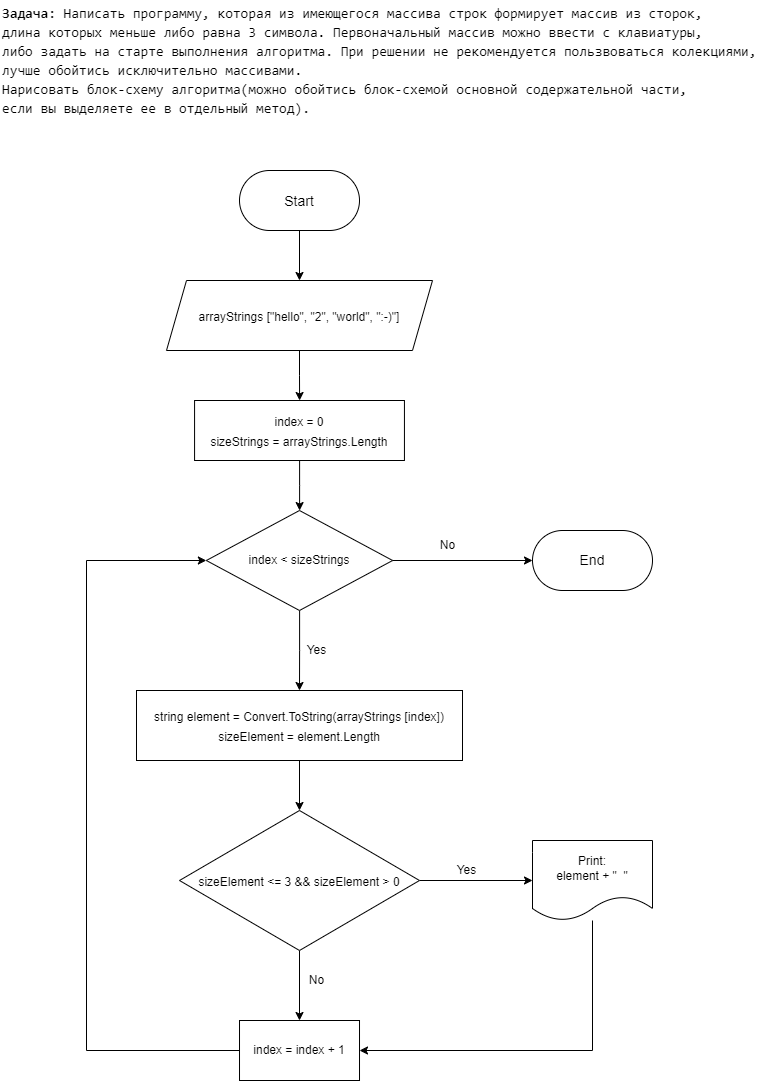

The diagram above was exported from draw.io. Its source (the exported page's mxGraphModel, read from the mxfile embedded in the PNG):
<mxGraphModel dx="1154" dy="510" grid="1" gridSize="10" guides="1" tooltips="1" connect="1" arrows="1" fold="1" page="1" pageScale="1" pageWidth="827" pageHeight="1169" math="0" shadow="0">
  <root>
    <mxCell id="0" />
    <mxCell id="1" parent="0" />
    <mxCell id="F1jSepfNk5ZY5dxPmYiC-1" value="&lt;div style=&quot;font-family: Consolas, &amp;quot;Courier New&amp;quot;, monospace; font-size: 14px; line-height: 19px;&quot;&gt;&lt;div style=&quot;&quot;&gt;&lt;span style=&quot;background-color: rgb(255, 255, 255);&quot;&gt;&lt;b&gt;Задача:&lt;/b&gt; Написать программу, которая из имеющегося массива строк формирует массив из сторок,&amp;nbsp;&lt;/span&gt;&lt;/div&gt;&lt;div style=&quot;&quot;&gt;&lt;span style=&quot;background-color: rgb(255, 255, 255);&quot;&gt;длина которых меньше либо равна 3 символа. Первоначальный массив можно ввести с клавиатуры,&amp;nbsp;&lt;/span&gt;&lt;/div&gt;&lt;div style=&quot;&quot;&gt;&lt;span style=&quot;background-color: rgb(255, 255, 255);&quot;&gt;либо задать на старте выполнения алгоритма. При решении не рекомендуется пользвоваться колекциями,&amp;nbsp;&lt;/span&gt;&lt;/div&gt;&lt;div style=&quot;&quot;&gt;&lt;span style=&quot;background-color: rgb(255, 255, 255);&quot;&gt;лучше обойтись исключительно массивами.&lt;/span&gt;&lt;/div&gt;&lt;div style=&quot;&quot;&gt;&lt;span style=&quot;background-color: rgb(255, 255, 255);&quot;&gt;Нарисовать блок-схему алгоритма(можно обойтись блок-схемой основной содержательной части,&lt;/span&gt;&lt;/div&gt;&lt;div style=&quot;&quot;&gt;&lt;span style=&quot;background-color: rgb(255, 255, 255);&quot;&gt;если вы выделяете ее в отдельный метод).&lt;/span&gt;&lt;/div&gt;&lt;/div&gt;" style="text;html=1;align=left;verticalAlign=middle;resizable=0;points=[];autosize=1;strokeColor=none;fillColor=none;" parent="1" vertex="1">
      <mxGeometry x="24" y="30" width="780" height="120" as="geometry" />
    </mxCell>
    <mxCell id="F1jSepfNk5ZY5dxPmYiC-32" value="" style="edgeStyle=orthogonalEdgeStyle;rounded=0;orthogonalLoop=1;jettySize=auto;html=1;fontFamily=Helvetica;fontSize=12;fontColor=#000000;" parent="1" source="F1jSepfNk5ZY5dxPmYiC-3" target="F1jSepfNk5ZY5dxPmYiC-8" edge="1">
      <mxGeometry relative="1" as="geometry" />
    </mxCell>
    <mxCell id="F1jSepfNk5ZY5dxPmYiC-3" value="&lt;font style=&quot;font-size: 14px;&quot;&gt;Start&lt;/font&gt;" style="rounded=1;whiteSpace=wrap;html=1;fontSize=16;arcSize=50;" parent="1" vertex="1">
      <mxGeometry x="263" y="200" width="120" height="60" as="geometry" />
    </mxCell>
    <mxCell id="F1jSepfNk5ZY5dxPmYiC-33" value="" style="edgeStyle=orthogonalEdgeStyle;rounded=0;orthogonalLoop=1;jettySize=auto;html=1;fontFamily=Helvetica;fontSize=12;fontColor=#000000;" parent="1" source="F1jSepfNk5ZY5dxPmYiC-8" target="F1jSepfNk5ZY5dxPmYiC-10" edge="1">
      <mxGeometry relative="1" as="geometry" />
    </mxCell>
    <mxCell id="F1jSepfNk5ZY5dxPmYiC-8" value="&lt;font style=&quot;font-size: 12px;&quot;&gt;&lt;span style=&quot;&quot;&gt;arrayStrings&amp;nbsp;&lt;/span&gt;&lt;span style=&quot;background-color: rgb(255, 255, 255);&quot;&gt;[&quot;hello&quot;, &quot;2&quot;, &quot;world&quot;, &quot;:-)&quot;]&lt;/span&gt;&lt;br&gt;&lt;/font&gt;" style="shape=parallelogram;perimeter=parallelogramPerimeter;whiteSpace=wrap;html=1;fixedSize=1;fontSize=16;" parent="1" vertex="1">
      <mxGeometry x="190" y="310" width="266" height="70" as="geometry" />
    </mxCell>
    <mxCell id="F1jSepfNk5ZY5dxPmYiC-34" value="" style="edgeStyle=orthogonalEdgeStyle;rounded=0;orthogonalLoop=1;jettySize=auto;html=1;fontFamily=Helvetica;fontSize=12;fontColor=#000000;" parent="1" source="F1jSepfNk5ZY5dxPmYiC-10" target="F1jSepfNk5ZY5dxPmYiC-21" edge="1">
      <mxGeometry relative="1" as="geometry" />
    </mxCell>
    <mxCell id="F1jSepfNk5ZY5dxPmYiC-10" value="&lt;font style=&quot;font-size: 12px;&quot;&gt;index = 0&lt;br&gt;sizeStrings = arrayStrings.Length&lt;br&gt;&lt;/font&gt;" style="rounded=0;whiteSpace=wrap;html=1;fontSize=16;" parent="1" vertex="1">
      <mxGeometry x="218.07" y="430" width="209.87" height="60" as="geometry" />
    </mxCell>
    <mxCell id="F1jSepfNk5ZY5dxPmYiC-39" value="" style="edgeStyle=orthogonalEdgeStyle;rounded=0;orthogonalLoop=1;jettySize=auto;html=1;fontFamily=Helvetica;fontSize=12;fontColor=#000000;" parent="1" source="F1jSepfNk5ZY5dxPmYiC-12" target="F1jSepfNk5ZY5dxPmYiC-24" edge="1">
      <mxGeometry relative="1" as="geometry" />
    </mxCell>
    <mxCell id="F1jSepfNk5ZY5dxPmYiC-12" value="&lt;font style=&quot;background-color: rgb(255, 255, 255); font-size: 12px;&quot;&gt;string element = Convert.ToString(&lt;/font&gt;&lt;font style=&quot;font-size: 12px;&quot;&gt;&lt;font style=&quot;font-size: 12px;&quot;&gt;arrayStrings&amp;nbsp;&lt;span style=&quot;background-color: rgb(255, 255, 255);&quot;&gt;[index])&lt;br&gt;&lt;/span&gt;&lt;/font&gt;sizeElement =&amp;nbsp;&lt;span style=&quot;background-color: rgb(255, 255, 255);&quot;&gt;element.Length&lt;/span&gt;&lt;br&gt;&lt;/font&gt;" style="rounded=0;whiteSpace=wrap;html=1;fontSize=16;" parent="1" vertex="1">
      <mxGeometry x="160" y="720" width="326" height="70" as="geometry" />
    </mxCell>
    <mxCell id="F1jSepfNk5ZY5dxPmYiC-43" style="edgeStyle=orthogonalEdgeStyle;rounded=0;orthogonalLoop=1;jettySize=auto;html=1;entryX=0;entryY=0.5;entryDx=0;entryDy=0;fontFamily=Helvetica;fontSize=12;fontColor=#000000;" parent="1" source="F1jSepfNk5ZY5dxPmYiC-18" target="F1jSepfNk5ZY5dxPmYiC-21" edge="1">
      <mxGeometry relative="1" as="geometry">
        <Array as="points">
          <mxPoint x="110" y="1080" />
          <mxPoint x="110" y="590" />
        </Array>
      </mxGeometry>
    </mxCell>
    <mxCell id="F1jSepfNk5ZY5dxPmYiC-18" value="index = index + 1" style="rounded=0;whiteSpace=wrap;html=1;" parent="1" vertex="1">
      <mxGeometry x="263.01" y="1050" width="120" height="60" as="geometry" />
    </mxCell>
    <mxCell id="F1jSepfNk5ZY5dxPmYiC-35" style="edgeStyle=orthogonalEdgeStyle;rounded=0;orthogonalLoop=1;jettySize=auto;html=1;fontFamily=Helvetica;fontSize=12;fontColor=#000000;" parent="1" source="F1jSepfNk5ZY5dxPmYiC-21" target="F1jSepfNk5ZY5dxPmYiC-31" edge="1">
      <mxGeometry relative="1" as="geometry" />
    </mxCell>
    <mxCell id="F1jSepfNk5ZY5dxPmYiC-36" value="" style="edgeStyle=orthogonalEdgeStyle;rounded=0;orthogonalLoop=1;jettySize=auto;html=1;fontFamily=Helvetica;fontSize=12;fontColor=#000000;" parent="1" source="F1jSepfNk5ZY5dxPmYiC-21" target="F1jSepfNk5ZY5dxPmYiC-12" edge="1">
      <mxGeometry relative="1" as="geometry" />
    </mxCell>
    <mxCell id="F1jSepfNk5ZY5dxPmYiC-21" value="index &amp;lt; sizeStrings" style="rhombus;whiteSpace=wrap;html=1;" parent="1" vertex="1">
      <mxGeometry x="229.87" y="540" width="186.25" height="100" as="geometry" />
    </mxCell>
    <mxCell id="F1jSepfNk5ZY5dxPmYiC-40" value="" style="edgeStyle=orthogonalEdgeStyle;rounded=0;orthogonalLoop=1;jettySize=auto;html=1;fontFamily=Helvetica;fontSize=12;fontColor=#000000;" parent="1" source="F1jSepfNk5ZY5dxPmYiC-24" target="F1jSepfNk5ZY5dxPmYiC-30" edge="1">
      <mxGeometry relative="1" as="geometry" />
    </mxCell>
    <mxCell id="F1jSepfNk5ZY5dxPmYiC-41" value="" style="edgeStyle=orthogonalEdgeStyle;rounded=0;orthogonalLoop=1;jettySize=auto;html=1;fontFamily=Helvetica;fontSize=12;fontColor=#000000;" parent="1" source="F1jSepfNk5ZY5dxPmYiC-24" target="F1jSepfNk5ZY5dxPmYiC-18" edge="1">
      <mxGeometry relative="1" as="geometry" />
    </mxCell>
    <mxCell id="F1jSepfNk5ZY5dxPmYiC-24" value="&lt;span style=&quot;font-size: 12px;&quot;&gt;sizeElement &amp;lt;= 3 &amp;amp;&amp;amp;&amp;nbsp;&lt;/span&gt;&lt;span style=&quot;font-size: 12px;&quot;&gt;sizeElement &amp;gt; 0&lt;/span&gt;" style="rhombus;whiteSpace=wrap;html=1;fontSize=16;" parent="1" vertex="1">
      <mxGeometry x="203" y="840" width="240" height="140" as="geometry" />
    </mxCell>
    <mxCell id="F1jSepfNk5ZY5dxPmYiC-42" style="edgeStyle=orthogonalEdgeStyle;rounded=0;orthogonalLoop=1;jettySize=auto;html=1;entryX=1;entryY=0.5;entryDx=0;entryDy=0;fontFamily=Helvetica;fontSize=12;fontColor=#000000;" parent="1" source="F1jSepfNk5ZY5dxPmYiC-30" target="F1jSepfNk5ZY5dxPmYiC-18" edge="1">
      <mxGeometry relative="1" as="geometry">
        <Array as="points">
          <mxPoint x="616" y="1080" />
        </Array>
      </mxGeometry>
    </mxCell>
    <mxCell id="F1jSepfNk5ZY5dxPmYiC-30" value="Print:&lt;br&gt;element + &quot;&amp;nbsp; &quot;" style="shape=document;whiteSpace=wrap;html=1;boundedLbl=1;fontSize=12;" parent="1" vertex="1">
      <mxGeometry x="556" y="870" width="120" height="80" as="geometry" />
    </mxCell>
    <mxCell id="F1jSepfNk5ZY5dxPmYiC-31" value="&lt;font style=&quot;font-size: 14px;&quot;&gt;End&lt;/font&gt;" style="rounded=1;whiteSpace=wrap;html=1;arcSize=50;" parent="1" vertex="1">
      <mxGeometry x="556" y="560" width="120" height="60" as="geometry" />
    </mxCell>
    <mxCell id="F1jSepfNk5ZY5dxPmYiC-37" value="No" style="text;html=1;align=center;verticalAlign=middle;resizable=0;points=[];autosize=1;strokeColor=none;fillColor=none;fontSize=12;fontFamily=Helvetica;fontColor=#000000;" parent="1" vertex="1">
      <mxGeometry x="456" y="565" width="30" height="20" as="geometry" />
    </mxCell>
    <mxCell id="F1jSepfNk5ZY5dxPmYiC-38" value="Yes" style="text;html=1;align=center;verticalAlign=middle;resizable=0;points=[];autosize=1;strokeColor=none;fillColor=none;fontSize=12;fontFamily=Helvetica;fontColor=#000000;" parent="1" vertex="1">
      <mxGeometry x="320" y="670" width="40" height="20" as="geometry" />
    </mxCell>
    <mxCell id="F1jSepfNk5ZY5dxPmYiC-44" value="Yes" style="text;html=1;align=center;verticalAlign=middle;resizable=0;points=[];autosize=1;strokeColor=none;fillColor=none;fontSize=12;fontFamily=Helvetica;fontColor=#000000;" parent="1" vertex="1">
      <mxGeometry x="470" y="890" width="40" height="20" as="geometry" />
    </mxCell>
    <mxCell id="F1jSepfNk5ZY5dxPmYiC-46" value="No" style="text;html=1;align=center;verticalAlign=middle;resizable=0;points=[];autosize=1;strokeColor=none;fillColor=none;fontSize=12;fontFamily=Helvetica;fontColor=#000000;" parent="1" vertex="1">
      <mxGeometry x="325" y="1000" width="30" height="20" as="geometry" />
    </mxCell>
  </root>
</mxGraphModel>